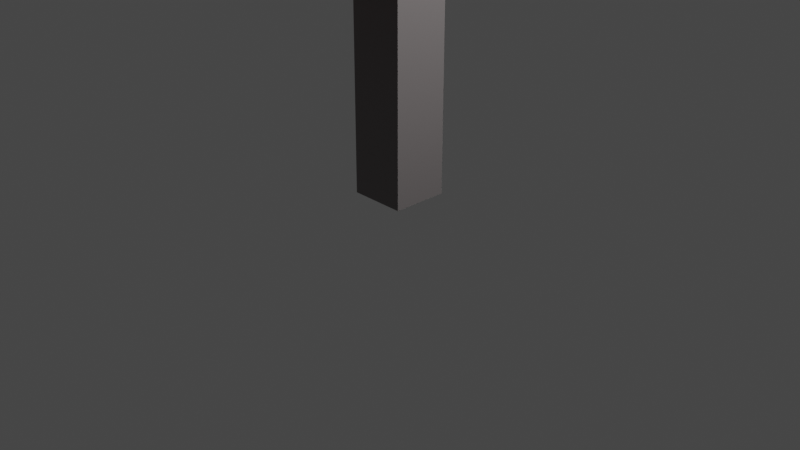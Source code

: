 # Source: 22T3_GAD171.1_PostBox.blend  (saved by Blender 3.3.6; exported with 4.5.12 LTS)
import bpy
from mathutils import Matrix  # noqa: F401  (used for matrix-valued properties, if any)

bpy.ops.wm.read_factory_settings(use_empty=True)
scene = bpy.context.scene
scene.name = 'Scene'

# ---- collections
col_collection = bpy.data.collections.new('Collection'); scene.collection.children.link(col_collection)

# ---- materials (node trees are filled in below, after node groups)
mat_material = bpy.data.materials.new('Material')
mat_material.alpha_threshold = 0.0
mat_material.use_transparent_shadow = False
mat_material.roughness = 0.5
mat_material.line_color = (0.0, 0.0, 0.0, 1.0)
mat_material_002 = bpy.data.materials.new('Material.002')
mat_material_002.use_transparent_shadow = False
mat_material_001 = bpy.data.materials.new('Material.001')
mat_material_001.use_transparent_shadow = False
mat_material_004 = bpy.data.materials.new('Material.004')
mat_material_004.use_transparent_shadow = False
mat_material_005 = bpy.data.materials.new('Material.005')
mat_material_005.use_transparent_shadow = False

# ---- material node trees
mat_material.use_nodes = True; mat_material.node_tree.nodes.clear()
_N = mat_material.node_tree.nodes; _L = mat_material.node_tree.links
n0 = _N.new('ShaderNodeOutputMaterial'); n0.name = 'Material Output'; n0.location = (300, 300)
n1 = _N.new('ShaderNodeBsdfPrincipled'); n1.name = 'Principled BSDF'; n1.location = (10, 300)
n1.distribution = 'GGX'
n1.subsurface_method = 'RANDOM_WALK_SKIN'
n1.inputs[0].default_value = (0.196, 0.1786, 0.1786, 1.0)
n1.inputs[3].default_value = 1.45
n1.inputs[27].default_value = (0.0, 0.0, 0.0, 1.0)
n1.inputs[28].default_value = 1.0
_L.new(n1.outputs[0], n0.inputs[0])
n0.is_active_output = True
mat_material_002.use_nodes = True; mat_material_002.node_tree.nodes.clear()
_N = mat_material_002.node_tree.nodes; _L = mat_material_002.node_tree.links
n0 = _N.new('ShaderNodeBsdfPrincipled'); n0.name = 'Principled BSDF'; n0.location = (10, 300)
n0.distribution = 'GGX'
n0.subsurface_method = 'RANDOM_WALK_SKIN'
n0.inputs[0].default_value = (0.6, 0.0, 0.002037, 1.0)
n0.inputs[3].default_value = 1.45
n0.inputs[27].default_value = (0.0, 0.0, 0.0, 1.0)
n0.inputs[28].default_value = 1.0
n1 = _N.new('ShaderNodeOutputMaterial'); n1.name = 'Material Output'; n1.location = (300, 300)
_L.new(n0.outputs[0], n1.inputs[0])
n1.is_active_output = True
mat_material_001.use_nodes = True; mat_material_001.node_tree.nodes.clear()
_N = mat_material_001.node_tree.nodes; _L = mat_material_001.node_tree.links
n0 = _N.new('ShaderNodeBsdfPrincipled'); n0.name = 'Principled BSDF'; n0.location = (10, 300)
n0.distribution = 'GGX'
n0.subsurface_method = 'RANDOM_WALK_SKIN'
n0.inputs[0].default_value = (0.6, 0.0, 0.002037, 1.0)
n0.inputs[3].default_value = 1.45
n0.inputs[27].default_value = (0.0, 0.0, 0.0, 1.0)
n0.inputs[28].default_value = 1.0
n1 = _N.new('ShaderNodeOutputMaterial'); n1.name = 'Material Output'; n1.location = (300, 300)
_L.new(n0.outputs[0], n1.inputs[0])
n1.is_active_output = True
mat_material_004.use_nodes = True; mat_material_004.node_tree.nodes.clear()
_N = mat_material_004.node_tree.nodes; _L = mat_material_004.node_tree.links
n0 = _N.new('ShaderNodeBsdfPrincipled'); n0.name = 'Principled BSDF'; n0.location = (10, 300)
n0.distribution = 'GGX'
n0.subsurface_method = 'RANDOM_WALK_SKIN'
n0.inputs[0].default_value = (0.0, 0.0, 0.0, 1.0)
n0.inputs[3].default_value = 1.45
n0.inputs[27].default_value = (0.0, 0.0, 0.0, 1.0)
n0.inputs[28].default_value = 1.0
n1 = _N.new('ShaderNodeOutputMaterial'); n1.name = 'Material Output'; n1.location = (300, 300)
_L.new(n0.outputs[0], n1.inputs[0])
n1.is_active_output = True
mat_material_005.use_nodes = True; mat_material_005.node_tree.nodes.clear()
_N = mat_material_005.node_tree.nodes; _L = mat_material_005.node_tree.links
n0 = _N.new('ShaderNodeBsdfPrincipled'); n0.name = 'Principled BSDF'; n0.location = (10, 300)
n0.distribution = 'GGX'
n0.subsurface_method = 'RANDOM_WALK_SKIN'
n0.inputs[0].default_value = (1.0, 1.0, 1.0, 1.0)
n0.inputs[3].default_value = 1.45
n0.inputs[27].default_value = (0.4869, 0.4869, 0.4869, 1.0)
n0.inputs[28].default_value = 1.4
n1 = _N.new('ShaderNodeOutputMaterial'); n1.name = 'Material Output'; n1.location = (300, 300)
_L.new(n0.outputs[0], n1.inputs[0])
n1.is_active_output = True

# ---- world
world_world = bpy.data.worlds.new('World'); scene.world = world_world
world_world.use_nodes = True; world_world.node_tree.nodes.clear()
_N = world_world.node_tree.nodes; _L = world_world.node_tree.links
n0 = _N.new('ShaderNodeOutputWorld'); n0.name = 'World Output'; n0.location = (300, 300)
n1 = _N.new('ShaderNodeBackground'); n1.name = 'Background'; n1.location = (10, 300)
n1.inputs[0].default_value = (0.05088, 0.05088, 0.05088, 1.0)
_L.new(n1.outputs[0], n0.inputs[0])
n0.is_active_output = True
world_world.color = (0.05088, 0.05088, 0.05088)
world_world.use_sun_shadow = False
world_world.sun_shadow_jitter_overblur = 0.0

# ---- cameras
cam_camera = bpy.data.cameras.new('Camera')
cam_camera.clip_end = 100.0
cam_camera.ortho_scale = 7.314

# ---- lights
light_light = bpy.data.lights.new('Light', 'POINT')
light_light.transmission_factor = 0.0
light_light.energy = 1000.0
light_light.shadow_soft_size = 0.1
light_light.shadow_maximum_resolution = 0.006
light_light.use_absolute_resolution = True

# ---- meshes
me_cube = bpy.data.meshes.new('Cube')
me_cube.from_pydata([(1.0, 1.0, 1.0), (1.0, 1.0, -1.0), (1.0, -1.0, 1.0), (1.0, -1.0, -1.0), (-1.0, 1.0, 1.0), (-1.0, 1.0, -1.0), (-1.0, -1.0, 1.0), (-1.0, -1.0, -1.0)], [], [(0, 4, 6, 2), (3, 2, 6, 7), (7, 6, 4, 5), (5, 1, 3, 7), (1, 0, 2, 3), (5, 4, 0, 1)])
_uv = me_cube.uv_layers.new(name='UVMap')
_uv.uv.foreach_set('vector', [0.625, 0.5, 0.875, 0.5, 0.875, 0.75, 0.625, 0.75, 0.375, 0.75, 0.625, 0.75, 0.625, 1.0, 0.375, 1.0, 0.375, 0.0, 0.625, 0.0, 0.625, 0.25, 0.375, 0.25, 0.125, 0.5, 0.375, 0.5, 0.375, 0.75, 0.125, 0.75, 0.375, 0.5, 0.625, 0.5, 0.625, 0.75, 0.375, 0.75, 0.375, 0.25, 0.625, 0.25, 0.625, 0.5, 0.375, 0.5])
me_cube.materials.append(mat_material)
me_cube.use_mirror_vertex_groups = False
me_cube.update()
me_cube_001 = bpy.data.meshes.new('Cube.001')
me_cube_001.from_pydata([(-0.6622, -0.6989, -1.39), (-0.6622, -0.6989, 1.39), (-0.6622, 0.6989, -1.39), (-0.6622, 0.6989, 1.39), (0.6622, -0.6989, -1.39), (0.6622, -0.6989, 1.39), (0.6622, 0.6989, -1.39), (0.6622, 0.6989, 1.39), (0.6622, -0.5701, 1.148), (0.6622, 0.5845, 1.162), (0.6622, 0.5845, 0.4322), (0.6622, -0.5822, 0.3845), (0.2443, -0.5701, 1.148), (0.2443, 0.5845, 1.162), (0.2443, 0.5845, 0.4322), (0.2443, -0.5822, 0.3845), (0.2398, 0.5777, 0.3827), (0.2398, -0.5889, 0.335), (0.2444, 0.5845, 0.4324), (0.2444, -0.5822, 0.3847)], [], [(0, 1, 3, 2), (2, 3, 7, 6), (6, 7, 9, 10, 11, 5, 4), (4, 5, 1, 0), (2, 6, 4, 0), (7, 3, 1, 5), (5, 11, 8, 9, 7), (8, 11, 15, 12), (12, 15, 14, 13), (10, 9, 13, 14), (11, 10, 14, 15), (9, 8, 12, 13), (15, 14, 16, 17), (14, 15, 19, 18)])
_uv = me_cube_001.uv_layers.new(name='UVMap')
_uv.uv.foreach_set('vector', [0.375, 0.0, 0.625, 0.0, 0.625, 0.25, 0.375, 0.25, 0.375, 0.25, 0.625, 0.25, 0.625, 0.5, 0.375, 0.5, 0.375, 0.5, 0.625, 0.5, 0.6045, 0.5205, 0.5389, 0.5205, 0.5346, 0.7291, 0.625, 0.75, 0.375, 0.75, 0.375, 0.75, 0.625, 0.75, 0.625, 1.0, 0.375, 1.0, 0.125, 0.5, 0.375, 0.5, 0.375, 0.75, 0.125, 0.75, 0.625, 0.5, 0.875, 0.5, 0.875, 0.75, 0.625, 0.75, 0.625, 0.75, 0.5346, 0.7291, 0.6033, 0.727, 0.6045, 0.5205, 0.625, 0.5, 0.6033, 0.727, 0.5346, 0.7291, 0.5346, 0.7291, 0.6033, 0.727, 0.6033, 0.727, 0.5346, 0.7291, 0.5389, 0.5205, 0.6045, 0.5205, 0.5389, 0.5205, 0.6045, 0.5205, 0.6045, 0.5205, 0.5389, 0.5205, 0.5346, 0.7291, 0.5389, 0.5205, 0.5389, 0.5205, 0.5346, 0.7291, 0.6045, 0.5205, 0.6033, 0.727, 0.6033, 0.727, 0.6045, 0.5205, 0.5346, 0.7291, 0.5389, 0.5205, 0.5389, 0.5205, 0.5346, 0.7291, 0.5389, 0.5205, 0.5346, 0.7291, 0.5346, 0.7291, 0.5389, 0.5205])
me_cube_001.materials.append(mat_material_002)
me_cube_001.update()
me_cylinder = bpy.data.meshes.new('Cylinder')
me_cylinder.from_pydata([(0.0, 1.303, -1.803), (0.0, 1.303, 1.803), (0.2541, 1.278, -1.803), (0.2541, 1.278, 1.803), (0.4985, 1.203, -1.803), (0.4985, 1.203, 1.803), (0.7237, 1.083, -1.803), (0.7237, 1.083, 1.803), (0.9211, 0.9211, -1.803), (0.9211, 0.9211, 1.803), (1.083, 0.7237, -1.803), (1.083, 0.7237, 1.803), (1.203, 0.4985, -1.803), (1.203, 0.4985, 1.803), (1.278, 0.2541, -1.803), (1.278, 0.2541, 1.803), (1.303, 0.0, -1.803), (1.303, 0.0, 1.803), (1.278, -0.2541, -1.803), (1.278, -0.2541, 1.803), (1.203, -0.4985, -1.803), (1.203, -0.4985, 1.803), (1.083, -0.7237, -1.803), (1.083, -0.7237, 1.803), (0.9211, -0.9211, -1.803), (0.9211, -0.9211, 1.803), (0.7237, -1.083, -1.803), (0.7237, -1.083, 1.803), (0.4985, -1.203, -1.803), (0.4985, -1.203, 1.803), (0.2541, -1.278, -1.803), (0.2541, -1.278, 1.803), (0.0, -1.303, -1.803), (0.0, -1.303, 1.803), (-0.2541, -1.278, -1.803), (-0.2541, -1.278, 1.803), (-0.4985, -1.203, -1.803), (-0.4985, -1.203, 1.803), (-0.7237, -1.083, -1.803), (-0.7237, -1.083, 1.803), (-0.9211, -0.9211, -1.803), (-0.9211, -0.9211, 1.803), (-1.083, -0.7237, -1.803), (-1.083, -0.7237, 1.803), (-1.203, -0.4985, -1.803), (-1.203, -0.4985, 1.803), (-1.278, -0.2541, -1.803), (-1.278, -0.2541, 1.803), (-1.303, 0.0, -1.803), (-1.303, 0.0, 1.803), (-1.278, 0.2541, -1.803), (-1.278, 0.2541, 1.803), (-1.203, 0.4985, -1.803), (-1.203, 0.4985, 1.803), (-1.083, 0.7237, -1.803), (-1.083, 0.7237, 1.803), (-0.9211, 0.9211, -1.803), (-0.9211, 0.9211, 1.803), (-0.7237, 1.083, -1.803), (-0.7237, 1.083, 1.803), (-0.4985, 1.203, -1.803), (-0.4985, 1.203, 1.803), (-0.2541, 1.278, -1.803), (-0.2541, 1.278, 1.803), (1.303, 0.0, -1.803), (1.303, 0.0, 1.803), (-1.29, -0.1271, -1.803), (-1.29, -0.1271, 1.803), (-1.29, -0.1271, -1.376), (-1.301, 0.01406, 1.803), (0.9483, -0.06221, 1.803), (0.9483, -0.06221, -1.803), (0.8741, -0.3066, -1.803), (0.8741, -0.3066, 1.803), (0.7538, -0.5318, -1.803), (0.7538, -0.5318, 1.803), (0.5918, -0.7292, -1.803), (0.5918, -0.7292, 1.803), (0.3944, -0.8912, -1.803), (0.3944, -0.8912, 1.803), (0.1691, -1.012, -1.803), (0.1691, -1.012, 1.803)], [], [(0, 1, 3, 2), (2, 3, 5, 4), (4, 5, 7, 6), (6, 7, 9, 8), (8, 9, 11, 10), (10, 11, 13, 12), (12, 13, 15, 14), (14, 15, 17, 16), (64, 65, 19, 18), (19, 21, 73, 70), (21, 23, 75, 73), (29, 28, 80, 81), (23, 25, 77, 75), (20, 18, 71, 72), (28, 29, 31, 30), (30, 31, 33, 32), (32, 33, 35, 34), (34, 35, 37, 36), (36, 37, 39, 38), (38, 39, 41, 40), (40, 41, 43, 42), (42, 43, 45, 44), (44, 45, 47, 46), (66, 68, 67, 49, 48), (48, 49, 69), (50, 51, 53, 52), (52, 53, 55, 54), (54, 55, 57, 56), (56, 57, 59, 58), (58, 59, 61, 60), (3, 1, 63, 61, 59, 57, 55, 53, 51, 69, 49, 67, 47, 45, 43, 41, 39, 37, 35, 33, 31, 29, 27, 25, 23, 21, 19, 65, 17, 15, 13, 11, 9, 7, 5), (60, 61, 63, 62), (62, 63, 1, 0), (0, 2, 4, 6, 8, 10, 12, 14, 16, 64, 48, 50, 52, 54, 56, 58, 60, 62), (16, 17, 65, 64), (46, 47, 67, 68, 66), (48, 64, 18, 20, 22, 24, 26, 28, 30, 32, 34, 36, 38, 40, 42, 44, 46, 66), (69, 51, 50, 48), (71, 70, 73, 72), (72, 73, 75, 74), (74, 75, 77, 76), (76, 77, 79, 78), (78, 79, 81, 80), (28, 26, 78, 80), (26, 24, 76, 78), (18, 19, 70, 71), (24, 22, 74, 76), (27, 29, 81, 79), (22, 20, 72, 74), (25, 27, 79, 77)])
_uv = me_cylinder.uv_layers.new(name='UVMap')
_uv.uv.foreach_set('vector', [1.0, 0.5, 1.0, 1.0, 0.9688, 1.0, 0.9688, 0.5, 0.9688, 0.5, 0.9688, 1.0, 0.9375, 1.0, 0.9375, 0.5, 0.9375, 0.5, 0.9375, 1.0, 0.9062, 1.0, 0.9062, 0.5, 0.9062, 0.5, 0.9062, 1.0, 0.875, 1.0, 0.875, 0.5, 0.875, 0.5, 0.875, 1.0, 0.8438, 1.0, 0.8438, 0.5, 0.8438, 0.5, 0.8438, 1.0, 0.8125, 1.0, 0.8125, 0.5, 0.8125, 0.5, 0.8125, 1.0, 0.7812, 1.0, 0.7812, 0.5, 0.7812, 0.5, 0.7812, 1.0, 0.75, 1.0, 0.75, 0.5, 0.75, 0.5, 0.75, 1.0, 0.7188, 1.0, 0.7188, 0.5, 0.4854, 0.2032, 0.4717, 0.1582, 0.4717, 0.1582, 0.4854, 0.2032, 0.4717, 0.1582, 0.4496, 0.1167, 0.4496, 0.1167, 0.4717, 0.1582, 0.5625, 1.0, 0.5625, 0.5, 0.5625, 0.5, 0.5625, 1.0, 0.4496, 0.1167, 0.4197, 0.08029, 0.4197, 0.08029, 0.4496, 0.1167, 0.9717, 0.1582, 0.9854, 0.2032, 0.9854, 0.2032, 0.9717, 0.1582, 0.5625, 0.5, 0.5625, 1.0, 0.5312, 1.0, 0.5312, 0.5, 0.5312, 0.5, 0.5312, 1.0, 0.5, 1.0, 0.5, 0.5, 0.5, 0.5, 0.5, 1.0, 0.4688, 1.0, 0.4688, 0.5, 0.4688, 0.5, 0.4688, 1.0, 0.4375, 1.0, 0.4375, 0.5, 0.4375, 0.5, 0.4375, 1.0, 0.4062, 1.0, 0.4062, 0.5, 0.4062, 0.5, 0.4062, 1.0, 0.375, 1.0, 0.375, 0.5, 0.375, 0.5, 0.375, 1.0, 0.3438, 1.0, 0.3438, 0.5, 0.3438, 0.5, 0.3438, 1.0, 0.3125, 1.0, 0.3125, 0.5, 0.3125, 0.5, 0.3125, 1.0, 0.2812, 1.0, 0.2812, 0.5, 0.2656, 0.5, 0.2656, 0.5592, 0.2656, 1.0, 0.25, 1.0, 0.25, 0.5, 0.25, 0.5, 0.25, 1.0, 0.2483, 1.0, 0.2188, 0.5, 0.2188, 1.0, 0.1875, 1.0, 0.1875, 0.5, 0.1875, 0.5, 0.1875, 1.0, 0.1562, 1.0, 0.1562, 0.5, 0.1562, 0.5, 0.1562, 1.0, 0.125, 1.0, 0.125, 0.5, 0.125, 0.5, 0.125, 1.0, 0.09375, 1.0, 0.09375, 0.5, 0.09375, 0.5, 0.09375, 1.0, 0.0625, 1.0, 0.0625, 0.5, 0.2968, 0.4854, 0.25, 0.49, 0.2032, 0.4854, 0.1582, 0.4717, 0.1167, 0.4496, 0.08029, 0.4197, 0.05045, 0.3833, 0.02827, 0.3418, 0.01461, 0.2968, 0.01026, 0.2526, 0.01, 0.25, 0.01231, 0.2266, 0.01461, 0.2032, 0.02827, 0.1582, 0.05045, 0.1167, 0.08029, 0.08029, 0.1167, 0.05045, 0.1582, 0.02827, 0.2032, 0.01461, 0.25, 0.01, 0.2968, 0.01461, 0.3418, 0.02827, 0.3833, 0.05045, 0.4197, 0.08029, 0.4496, 0.1167, 0.4717, 0.1582, 0.4854, 0.2032, 0.49, 0.25, 0.49, 0.25, 0.4854, 0.2968, 0.4717, 0.3418, 0.4496, 0.3833, 0.4197, 0.4197, 0.3833, 0.4496, 0.3418, 0.4717, 0.0625, 0.5, 0.0625, 1.0, 0.03125, 1.0, 0.03125, 0.5, 0.03125, 0.5, 0.03125, 1.0, 0.0, 1.0, 0.0, 0.5, 0.75, 0.49, 0.7968, 0.4854, 0.8418, 0.4717, 0.8833, 0.4496, 0.9197, 0.4197, 0.9496, 0.3833, 0.9717, 0.3418, 0.9854, 0.2968, 0.99, 0.25, 0.99, 0.25, 0.51, 0.25, 0.5146, 0.2968, 0.5283, 0.3418, 0.5504, 0.3833, 0.5803, 0.4197, 0.6167, 0.4496, 0.6582, 0.4717, 0.7032, 0.4854, 0.75, 0.5, 0.75, 1.0, 0.75, 1.0, 0.75, 0.5, 0.2812, 0.5, 0.2812, 1.0, 0.2656, 1.0, 0.2656, 0.5592, 0.2656, 0.5, 0.51, 0.25, 0.99, 0.25, 0.9854, 0.2032, 0.9717, 0.1582, 0.9496, 0.1167, 0.9197, 0.08029, 0.8833, 0.05045, 0.8418, 0.02827, 0.7968, 0.01461, 0.75, 0.01, 0.7032, 0.01461, 0.6582, 0.02827, 0.6167, 0.05045, 0.5803, 0.08029, 0.5504, 0.1167, 0.5283, 0.1582, 0.5146, 0.2032, 0.5123, 0.2266, 0.2483, 1.0, 0.2188, 1.0, 0.2188, 0.5, 0.25, 0.5, 0.7188, 0.5, 0.7188, 1.0, 0.6875, 1.0, 0.6875, 0.5, 0.6875, 0.5, 0.6875, 1.0, 0.6562, 1.0, 0.6562, 0.5, 0.6562, 0.5, 0.6562, 1.0, 0.625, 1.0, 0.625, 0.5, 0.625, 0.5, 0.625, 1.0, 0.5938, 1.0, 0.5938, 0.5, 0.5938, 0.5, 0.5938, 1.0, 0.5625, 1.0, 0.5625, 0.5, 0.8418, 0.02827, 0.8833, 0.05045, 0.8833, 0.05045, 0.8418, 0.02827, 0.8833, 0.05045, 0.9197, 0.08029, 0.9197, 0.08029, 0.8833, 0.05045, 0.7188, 0.5, 0.7188, 1.0, 0.7188, 1.0, 0.7188, 0.5, 0.9197, 0.08029, 0.9496, 0.1167, 0.9496, 0.1167, 0.9197, 0.08029, 0.3833, 0.05045, 0.3418, 0.02827, 0.3418, 0.02827, 0.3833, 0.05045, 0.9496, 0.1167, 0.9717, 0.1582, 0.9717, 0.1582, 0.9496, 0.1167, 0.4197, 0.08029, 0.3833, 0.05045, 0.3833, 0.05045, 0.4197, 0.08029])
me_cylinder.materials.append(mat_material_001)
me_cylinder.update()
me_cube_002 = bpy.data.meshes.new('Cube.002')
me_cube_002.from_pydata([(-1.475, -0.9301, -0.1451), (-1.475, -0.9301, 0.1451), (-1.475, 0.9301, -0.1451), (-1.475, 0.9301, 0.1451), (1.475, -0.9301, -0.1451), (1.475, -0.9301, 0.1451), (1.475, 0.9301, -0.1451), (1.475, 0.9301, 0.1451)], [], [(0, 1, 3, 2), (2, 3, 7, 6), (6, 7, 5, 4), (4, 5, 1, 0), (2, 6, 4, 0), (7, 3, 1, 5)])
_uv = me_cube_002.uv_layers.new(name='UVMap')
_uv.uv.foreach_set('vector', [0.375, 0.0, 0.625, 0.0, 0.625, 0.25, 0.375, 0.25, 0.375, 0.25, 0.625, 0.25, 0.625, 0.5, 0.375, 0.5, 0.375, 0.5, 0.625, 0.5, 0.625, 0.75, 0.375, 0.75, 0.375, 0.75, 0.625, 0.75, 0.625, 1.0, 0.375, 1.0, 0.125, 0.5, 0.375, 0.5, 0.375, 0.75, 0.125, 0.75, 0.625, 0.5, 0.875, 0.5, 0.875, 0.75, 0.625, 0.75])
me_cube_002.materials.append(mat_material_001)
me_cube_002.update()
me_cylinder_001 = bpy.data.meshes.new('Cylinder.001')
me_cylinder_001.from_pydata([(-1.397e-09, 0.1581, -0.02157), (2.619e-10, 0.1581, 0.02157), (0.03084, 0.155, -0.02157), (0.03084, 0.155, 0.02157), (0.0605, 0.146, -0.02157), (0.0605, 0.146, 0.02157), (0.08783, 0.1314, -0.02157), (0.08783, 0.1314, 0.02157), (0.1118, 0.1118, -0.02157), (0.1118, 0.1118, 0.02157), (0.1314, 0.08783, -0.02157), (0.1314, 0.08783, 0.02157), (0.146, 0.0605, -0.02157), (0.146, 0.0605, 0.02157), (0.155, 0.03084, -0.02157), (0.155, 0.03084, 0.02157), (0.1581, 1.048e-09, -0.02157), (0.1581, 9.313e-10, 0.02157), (0.155, -0.03084, -0.02157), (0.155, -0.03084, 0.02157), (0.146, -0.0605, -0.02157), (0.146, -0.0605, 0.02157), (0.1314, -0.08783, -0.02157), (0.1314, -0.08783, 0.02157), (0.1118, -0.1118, -0.02157), (0.1118, -0.1118, 0.02157), (0.08783, -0.1314, -0.02157), (0.08783, -0.1314, 0.02157), (0.0605, -0.146, -0.02157), (0.0605, -0.146, 0.02157), (0.03084, -0.155, -0.02157), (0.03084, -0.155, 0.02157), (1.164e-10, -0.1581, -0.02157), (1.397e-09, -0.1581, 0.02157), (-0.03084, -0.155, -0.02157), (-0.03084, -0.155, 0.02157), (-0.0605, -0.146, -0.02157), (-0.0605, -0.146, 0.02157), (-0.08783, -0.1314, -0.02157), (-0.08783, -0.1314, 0.02157), (-0.1118, -0.1118, -0.02157), (-0.1118, -0.1118, 0.02157), (-0.1314, -0.08783, -0.02157), (-0.1314, -0.08783, 0.02157), (-0.146, -0.0605, -0.02157), (-0.146, -0.0605, 0.02157), (-0.155, -0.03084, -0.02157), (-0.155, -0.03084, 0.02157), (-0.1581, -1.164e-09, -0.02157), (-0.1581, -4.657e-10, 0.02157), (-0.155, 0.03084, -0.02157), (-0.155, 0.03084, 0.02157), (-0.146, 0.0605, -0.02157), (-0.146, 0.0605, 0.02157), (-0.1314, 0.08783, -0.02157), (-0.1314, 0.08783, 0.02157), (-0.1118, 0.1118, -0.02157), (-0.1118, 0.1118, 0.02157), (-0.08783, 0.1314, -0.02157), (-0.08783, 0.1314, 0.02157), (-0.0605, 0.146, -0.02157), (-0.0605, 0.146, 0.02157), (-0.03084, 0.155, -0.02157), (-0.03084, 0.155, 0.02157), (0.01374, 0.1395, -0.0263), (0.01374, 0.1395, 0.0263), (-2.037e-10, 0.1799, 2.328e-10), (0.0351, 0.1764, 9.313e-10), (0.04069, 0.1341, -0.0263), (0.04069, 0.1341, 0.0263), (0.06884, 0.1662, 9.313e-10), (0.06607, 0.1236, -0.0263), (0.06607, 0.1236, 0.0263), (0.09995, 0.1496, 9.313e-10), (0.08891, 0.1083, -0.0263), (0.08891, 0.1083, 0.0263), (0.1272, 0.1272, 9.313e-10), (0.1083, 0.08891, -0.0263), (0.1083, 0.08891, 0.0263), (0.1496, 0.09995, 6.985e-10), (0.1236, 0.06607, -0.0263), (0.1236, 0.06607, 0.0263), (0.1662, 0.06884, 6.985e-10), (0.1341, 0.04069, -0.0263), (0.1341, 0.04069, 0.0263), (0.1764, 0.0351, 6.985e-10), (0.1395, 0.01374, -0.0263), (0.1395, 0.01374, 0.0263), (0.1799, -1.164e-10, 6.985e-10), (0.1395, -0.01374, -0.0263), (0.1395, -0.01374, 0.0263), (0.1764, -0.0351, 6.985e-10), (0.1341, -0.04069, -0.0263), (0.1341, -0.04069, 0.0263), (0.1662, -0.06884, 5.821e-10), (0.1236, -0.06607, -0.0263), (0.1236, -0.06607, 0.0263), (0.1496, -0.09995, 5.821e-10), (0.1083, -0.08891, -0.0263), (0.1083, -0.08891, 0.0263), (0.1272, -0.1272, 5.821e-10), (0.08891, -0.1083, -0.0263), (0.08891, -0.1083, 0.0263), (0.09995, -0.1496, 5.821e-10), (0.06607, -0.1236, -0.0263), (0.06607, -0.1236, 0.0263), (0.06884, -0.1662, 5.821e-10), (0.04069, -0.1341, -0.0263), (0.04069, -0.1341, 0.0263), (0.0351, -0.1764, 3.492e-10), (0.01374, -0.1395, -0.0263), (0.01374, -0.1395, 0.0263), (2.037e-10, -0.1799, 3.492e-10), (-0.01374, -0.1395, -0.0263), (-0.01374, -0.1395, 0.0263), (-0.0351, -0.1764, 3.492e-10), (-0.04069, -0.1341, -0.0263), (-0.04069, -0.1341, 0.0263), (-0.06884, -0.1662, 3.492e-10), (-0.06607, -0.1236, -0.0263), (-0.06607, -0.1236, 0.0263), (-0.09995, -0.1496, 3.492e-10), (-0.08891, -0.1083, -0.0263), (-0.08891, -0.1083, 0.0263), (-0.1272, -0.1272, 3.492e-10), (-0.1083, -0.08891, -0.0263), (-0.1083, -0.08891, 0.0263), (-0.1496, -0.09995, 1.164e-10), (-0.1236, -0.06607, -0.0263), (-0.1236, -0.06607, 0.0263), (-0.1662, -0.06884, 1.164e-10), (-0.1341, -0.04069, -0.0263), (-0.1341, -0.04069, 0.0263), (-0.1764, -0.0351, 1.164e-10), (-0.1395, -0.01374, -0.0263), (-0.1395, -0.01374, 0.0263), (-0.1799, 2.328e-10, 1.164e-10), (-0.1395, 0.01374, -0.0263), (-0.1395, 0.01374, 0.0263), (-0.1764, 0.0351, 1.164e-10), (-0.1341, 0.04069, -0.0263), (-0.1341, 0.04069, 0.0263), (-0.1662, 0.06884, -1.164e-10), (-0.1236, 0.06607, -0.0263), (-0.1236, 0.06607, 0.0263), (-0.1496, 0.09995, -1.164e-10), (-0.1083, 0.08891, -0.0263), (-0.1083, 0.08891, 0.0263), (-0.1272, 0.1272, -1.164e-10), (-0.08891, 0.1083, -0.0263), (-0.08891, 0.1083, 0.0263), (-0.09995, 0.1496, -2.328e-10), (-0.06607, 0.1236, -0.0263), (-0.06607, 0.1236, 0.0263), (-0.06884, 0.1662, -2.328e-10), (-0.04069, 0.1341, -0.0263), (-0.04069, 0.1341, 0.0263), (-0.0351, 0.1764, 9.313e-10), (-0.01374, 0.1395, -0.0263), (-0.01374, 0.1395, 0.0263), (0.01735, 0.1761, 1.164e-10), (0.05138, 0.1694, 0.0), (0.08343, 0.1561, 0.0), (0.1123, 0.1368, 0.0), (0.1368, 0.1123, 0.0), (0.1561, 0.08343, 0.0), (0.1694, 0.05138, 0.0), (0.1761, 0.01735, 0.0), (0.1761, -0.01735, 0.0), (0.1694, -0.05138, 0.0), (0.1561, -0.08343, 0.0), (0.1368, -0.1123, 0.0), (0.1123, -0.1368, 0.0), (0.08343, -0.1561, 0.0), (0.05138, -0.1694, 0.0), (0.01735, -0.1761, 0.0), (-0.01735, -0.1761, 0.0), (-0.05138, -0.1694, 0.0), (-0.08343, -0.1561, 0.0), (-0.1123, -0.1368, 0.0), (-0.1368, -0.1123, 0.0), (-0.1561, -0.08343, 0.0), (-0.1694, -0.05138, 0.0), (-0.1761, -0.01735, 0.0), (-0.1761, 0.01735, 0.0), (-0.1694, 0.05138, 0.0), (-0.1561, 0.08343, 0.0), (-0.1368, 0.1123, 0.0), (-0.1123, 0.1368, 0.0), (-0.08343, 0.1561, 1.164e-10), (1.462e-09, 3.223e-09, 0.04146), (-0.05138, 0.1694, 0.0), (-0.01735, 0.1761, 0.0), (2.401e-09, 1.892e-09, -0.04146)], [], [(0, 66, 160, 64), (66, 1, 65, 160), (160, 65, 3, 67), (64, 160, 67, 2), (2, 67, 161, 68), (67, 3, 69, 161), (161, 69, 5, 70), (68, 161, 70, 4), (4, 70, 162, 71), (70, 5, 72, 162), (162, 72, 7, 73), (71, 162, 73, 6), (6, 73, 163, 74), (73, 7, 75, 163), (163, 75, 9, 76), (74, 163, 76, 8), (8, 76, 164, 77), (76, 9, 78, 164), (164, 78, 11, 79), (77, 164, 79, 10), (10, 79, 165, 80), (79, 11, 81, 165), (165, 81, 13, 82), (80, 165, 82, 12), (12, 82, 166, 83), (82, 13, 84, 166), (166, 84, 15, 85), (83, 166, 85, 14), (14, 85, 167, 86), (85, 15, 87, 167), (167, 87, 17, 88), (86, 167, 88, 16), (16, 88, 168, 89), (88, 17, 90, 168), (168, 90, 19, 91), (89, 168, 91, 18), (18, 91, 169, 92), (91, 19, 93, 169), (169, 93, 21, 94), (92, 169, 94, 20), (20, 94, 170, 95), (94, 21, 96, 170), (170, 96, 23, 97), (95, 170, 97, 22), (22, 97, 171, 98), (97, 23, 99, 171), (171, 99, 25, 100), (98, 171, 100, 24), (24, 100, 172, 101), (100, 25, 102, 172), (172, 102, 27, 103), (101, 172, 103, 26), (26, 103, 173, 104), (103, 27, 105, 173), (173, 105, 29, 106), (104, 173, 106, 28), (28, 106, 174, 107), (106, 29, 108, 174), (174, 108, 31, 109), (107, 174, 109, 30), (30, 109, 175, 110), (109, 31, 111, 175), (175, 111, 33, 112), (110, 175, 112, 32), (32, 112, 176, 113), (112, 33, 114, 176), (176, 114, 35, 115), (113, 176, 115, 34), (34, 115, 177, 116), (115, 35, 117, 177), (177, 117, 37, 118), (116, 177, 118, 36), (36, 118, 178, 119), (118, 37, 120, 178), (178, 120, 39, 121), (119, 178, 121, 38), (38, 121, 179, 122), (121, 39, 123, 179), (179, 123, 41, 124), (122, 179, 124, 40), (40, 124, 180, 125), (124, 41, 126, 180), (180, 126, 43, 127), (125, 180, 127, 42), (42, 127, 181, 128), (127, 43, 129, 181), (181, 129, 45, 130), (128, 181, 130, 44), (44, 130, 182, 131), (130, 45, 132, 182), (182, 132, 47, 133), (131, 182, 133, 46), (46, 133, 183, 134), (133, 47, 135, 183), (183, 135, 49, 136), (134, 183, 136, 48), (48, 136, 184, 137), (136, 49, 138, 184), (184, 138, 51, 139), (137, 184, 139, 50), (50, 139, 185, 140), (139, 51, 141, 185), (185, 141, 53, 142), (140, 185, 142, 52), (52, 142, 186, 143), (142, 53, 144, 186), (186, 144, 55, 145), (143, 186, 145, 54), (54, 145, 187, 146), (145, 55, 147, 187), (187, 147, 57, 148), (146, 187, 148, 56), (56, 148, 188, 149), (148, 57, 150, 188), (188, 150, 59, 151), (149, 188, 151, 58), (58, 151, 189, 152), (151, 59, 153, 189), (189, 153, 61, 154), (152, 189, 154, 60), (3, 65, 190, 69), (1, 159, 190, 65), (63, 156, 190, 159), (61, 153, 190, 156), (59, 150, 190, 153), (57, 147, 190, 150), (55, 144, 190, 147), (53, 141, 190, 144), (51, 138, 190, 141), (49, 135, 190, 138), (47, 132, 190, 135), (45, 129, 190, 132), (43, 126, 190, 129), (41, 123, 190, 126), (39, 120, 190, 123), (37, 117, 190, 120), (35, 114, 190, 117), (33, 111, 190, 114), (31, 108, 190, 111), (29, 105, 190, 108), (27, 102, 190, 105), (25, 99, 190, 102), (23, 96, 190, 99), (21, 93, 190, 96), (19, 90, 190, 93), (17, 87, 190, 90), (15, 84, 190, 87), (13, 81, 190, 84), (11, 78, 190, 81), (9, 75, 190, 78), (7, 72, 190, 75), (5, 69, 190, 72), (60, 154, 191, 155), (154, 61, 156, 191), (191, 156, 63, 157), (155, 191, 157, 62), (62, 157, 192, 158), (157, 63, 159, 192), (192, 159, 1, 66), (158, 192, 66, 0), (0, 64, 193, 158), (2, 68, 193, 64), (4, 71, 193, 68), (6, 74, 193, 71), (8, 77, 193, 74), (10, 80, 193, 77), (12, 83, 193, 80), (14, 86, 193, 83), (16, 89, 193, 86), (18, 92, 193, 89), (20, 95, 193, 92), (22, 98, 193, 95), (24, 101, 193, 98), (26, 104, 193, 101), (28, 107, 193, 104), (30, 110, 193, 107), (32, 113, 193, 110), (34, 116, 193, 113), (36, 119, 193, 116), (38, 122, 193, 119), (40, 125, 193, 122), (42, 128, 193, 125), (44, 131, 193, 128), (46, 134, 193, 131), (48, 137, 193, 134), (50, 140, 193, 137), (52, 143, 193, 140), (54, 146, 193, 143), (56, 149, 193, 146), (58, 152, 193, 149), (60, 155, 193, 152), (62, 158, 193, 155)])
_uv = me_cylinder_001.uv_layers.new(name='UVMap')
_uv.uv.foreach_set('vector', [1.0, 0.5, 1.0, 0.75, 0.9844, 0.75, 0.9844, 0.5, 1.0, 0.75, 1.0, 1.0, 0.9844, 1.0, 0.9844, 0.75, 0.9844, 0.75, 0.9844, 1.0, 0.9688, 1.0, 0.9688, 0.75, 0.9844, 0.5, 0.9844, 0.75, 0.9688, 0.75, 0.9688, 0.5, 0.9688, 0.5, 0.9688, 0.75, 0.9531, 0.75, 0.9531, 0.5, 0.9688, 0.75, 0.9688, 1.0, 0.9531, 1.0, 0.9531, 0.75, 0.9531, 0.75, 0.9531, 1.0, 0.9375, 1.0, 0.9375, 0.75, 0.9531, 0.5, 0.9531, 0.75, 0.9375, 0.75, 0.9375, 0.5, 0.9375, 0.5, 0.9375, 0.75, 0.9219, 0.75, 0.9219, 0.5, 0.9375, 0.75, 0.9375, 1.0, 0.9219, 1.0, 0.9219, 0.75, 0.9219, 0.75, 0.9219, 1.0, 0.9062, 1.0, 0.9063, 0.75, 0.9219, 0.5, 0.9219, 0.75, 0.9063, 0.75, 0.9062, 0.5, 0.9062, 0.5, 0.9063, 0.75, 0.8906, 0.75, 0.8906, 0.5, 0.9063, 0.75, 0.9062, 1.0, 0.8906, 1.0, 0.8906, 0.75, 0.8906, 0.75, 0.8906, 1.0, 0.875, 1.0, 0.875, 0.75, 0.8906, 0.5, 0.8906, 0.75, 0.875, 0.75, 0.875, 0.5, 0.875, 0.5, 0.875, 0.75, 0.8594, 0.75, 0.8594, 0.5, 0.875, 0.75, 0.875, 1.0, 0.8594, 1.0, 0.8594, 0.75, 0.8594, 0.75, 0.8594, 1.0, 0.8438, 1.0, 0.8438, 0.75, 0.8594, 0.5, 0.8594, 0.75, 0.8438, 0.75, 0.8438, 0.5, 0.8438, 0.5, 0.8438, 0.75, 0.8281, 0.75, 0.8281, 0.5, 0.8438, 0.75, 0.8438, 1.0, 0.8281, 1.0, 0.8281, 0.75, 0.8281, 0.75, 0.8281, 1.0, 0.8125, 1.0, 0.8125, 0.75, 0.8281, 0.5, 0.8281, 0.75, 0.8125, 0.75, 0.8125, 0.5, 0.8125, 0.5, 0.8125, 0.75, 0.7969, 0.75, 0.7969, 0.5, 0.8125, 0.75, 0.8125, 1.0, 0.7969, 1.0, 0.7969, 0.75, 0.7969, 0.75, 0.7969, 1.0, 0.7812, 1.0, 0.7813, 0.75, 0.7969, 0.5, 0.7969, 0.75, 0.7813, 0.75, 0.7812, 0.5, 0.7812, 0.5, 0.7813, 0.75, 0.7656, 0.75, 0.7656, 0.5, 0.7813, 0.75, 0.7812, 1.0, 0.7656, 1.0, 0.7656, 0.75, 0.7656, 0.75, 0.7656, 1.0, 0.75, 1.0, 0.75, 0.75, 0.7656, 0.5, 0.7656, 0.75, 0.75, 0.75, 0.75, 0.5, 0.75, 0.5, 0.75, 0.75, 0.7344, 0.75, 0.7344, 0.5, 0.75, 0.75, 0.75, 1.0, 0.7344, 1.0, 0.7344, 0.75, 0.7344, 0.75, 0.7344, 1.0, 0.7188, 1.0, 0.7188, 0.75, 0.7344, 0.5, 0.7344, 0.75, 0.7188, 0.75, 0.7188, 0.5, 0.7188, 0.5, 0.7188, 0.75, 0.7031, 0.75, 0.7031, 0.5, 0.7188, 0.75, 0.7188, 1.0, 0.7031, 1.0, 0.7031, 0.75, 0.7031, 0.75, 0.7031, 1.0, 0.6875, 1.0, 0.6875, 0.75, 0.7031, 0.5, 0.7031, 0.75, 0.6875, 0.75, 0.6875, 0.5, 0.6875, 0.5, 0.6875, 0.75, 0.6719, 0.75, 0.6719, 0.5, 0.6875, 0.75, 0.6875, 1.0, 0.6719, 1.0, 0.6719, 0.75, 0.6719, 0.75, 0.6719, 1.0, 0.6562, 1.0, 0.6563, 0.75, 0.6719, 0.5, 0.6719, 0.75, 0.6563, 0.75, 0.6562, 0.5, 0.6562, 0.5, 0.6563, 0.75, 0.6406, 0.75, 0.6406, 0.5, 0.6563, 0.75, 0.6562, 1.0, 0.6406, 1.0, 0.6406, 0.75, 0.6406, 0.75, 0.6406, 1.0, 0.625, 1.0, 0.625, 0.75, 0.6406, 0.5, 0.6406, 0.75, 0.625, 0.75, 0.625, 0.5, 0.625, 0.5, 0.625, 0.75, 0.6094, 0.75, 0.6094, 0.5, 0.625, 0.75, 0.625, 1.0, 0.6094, 1.0, 0.6094, 0.75, 0.6094, 0.75, 0.6094, 1.0, 0.5938, 1.0, 0.5938, 0.75, 0.6094, 0.5, 0.6094, 0.75, 0.5938, 0.75, 0.5938, 0.5, 0.5938, 0.5, 0.5938, 0.75, 0.5781, 0.75, 0.5781, 0.5, 0.5938, 0.75, 0.5938, 1.0, 0.5781, 1.0, 0.5781, 0.75, 0.5781, 0.75, 0.5781, 1.0, 0.5625, 1.0, 0.5625, 0.75, 0.5781, 0.5, 0.5781, 0.75, 0.5625, 0.75, 0.5625, 0.5, 0.5625, 0.5, 0.5625, 0.75, 0.5469, 0.75, 0.5469, 0.5, 0.5625, 0.75, 0.5625, 1.0, 0.5469, 1.0, 0.5469, 0.75, 0.5469, 0.75, 0.5469, 1.0, 0.5312, 1.0, 0.5313, 0.75, 0.5469, 0.5, 0.5469, 0.75, 0.5313, 0.75, 0.5312, 0.5, 0.5312, 0.5, 0.5313, 0.75, 0.5156, 0.75, 0.5156, 0.5, 0.5313, 0.75, 0.5312, 1.0, 0.5156, 1.0, 0.5156, 0.75, 0.5156, 0.75, 0.5156, 1.0, 0.5, 1.0, 0.5, 0.75, 0.5156, 0.5, 0.5156, 0.75, 0.5, 0.75, 0.5, 0.5, 0.5, 0.5, 0.5, 0.75, 0.4844, 0.75, 0.4844, 0.5, 0.5, 0.75, 0.5, 1.0, 0.4844, 1.0, 0.4844, 0.75, 0.4844, 0.75, 0.4844, 1.0, 0.4688, 1.0, 0.4688, 0.75, 0.4844, 0.5, 0.4844, 0.75, 0.4688, 0.75, 0.4688, 0.5, 0.4688, 0.5, 0.4688, 0.75, 0.4531, 0.75, 0.4531, 0.5, 0.4688, 0.75, 0.4688, 1.0, 0.4531, 1.0, 0.4531, 0.75, 0.4531, 0.75, 0.4531, 1.0, 0.4375, 1.0, 0.4375, 0.75, 0.4531, 0.5, 0.4531, 0.75, 0.4375, 0.75, 0.4375, 0.5, 0.4375, 0.5, 0.4375, 0.75, 0.4219, 0.75, 0.4219, 0.5, 0.4375, 0.75, 0.4375, 1.0, 0.4219, 1.0, 0.4219, 0.75, 0.4219, 0.75, 0.4219, 1.0, 0.4062, 1.0, 0.4063, 0.75, 0.4219, 0.5, 0.4219, 0.75, 0.4063, 0.75, 0.4062, 0.5, 0.4062, 0.5, 0.4063, 0.75, 0.3906, 0.75, 0.3906, 0.5, 0.4063, 0.75, 0.4062, 1.0, 0.3906, 1.0, 0.3906, 0.75, 0.3906, 0.75, 0.3906, 1.0, 0.375, 1.0, 0.375, 0.75, 0.3906, 0.5, 0.3906, 0.75, 0.375, 0.75, 0.375, 0.5, 0.375, 0.5, 0.375, 0.75, 0.3594, 0.75, 0.3594, 0.5, 0.375, 0.75, 0.375, 1.0, 0.3594, 1.0, 0.3594, 0.75, 0.3594, 0.75, 0.3594, 1.0, 0.3438, 1.0, 0.3438, 0.75, 0.3594, 0.5, 0.3594, 0.75, 0.3438, 0.75, 0.3438, 0.5, 0.3438, 0.5, 0.3438, 0.75, 0.3281, 0.75, 0.3281, 0.5, 0.3438, 0.75, 0.3438, 1.0, 0.3281, 1.0, 0.3281, 0.75, 0.3281, 0.75, 0.3281, 1.0, 0.3125, 1.0, 0.3125, 0.75, 0.3281, 0.5, 0.3281, 0.75, 0.3125, 0.75, 0.3125, 0.5, 0.3125, 0.5, 0.3125, 0.75, 0.2969, 0.75, 0.2969, 0.5, 0.3125, 0.75, 0.3125, 1.0, 0.2969, 1.0, 0.2969, 0.75, 0.2969, 0.75, 0.2969, 1.0, 0.2812, 1.0, 0.2812, 0.75, 0.2969, 0.5, 0.2969, 0.75, 0.2812, 0.75, 0.2812, 0.5, 0.2812, 0.5, 0.2812, 0.75, 0.2656, 0.75, 0.2656, 0.5, 0.2812, 0.75, 0.2812, 1.0, 0.2656, 1.0, 0.2656, 0.75, 0.2656, 0.75, 0.2656, 1.0, 0.25, 1.0, 0.25, 0.75, 0.2656, 0.5, 0.2656, 0.75, 0.25, 0.75, 0.25, 0.5, 0.25, 0.5, 0.25, 0.75, 0.2344, 0.75, 0.2344, 0.5, 0.25, 0.75, 0.25, 1.0, 0.2344, 1.0, 0.2344, 0.75, 0.2344, 0.75, 0.2344, 1.0, 0.2188, 1.0, 0.2188, 0.75, 0.2344, 0.5, 0.2344, 0.75, 0.2188, 0.75, 0.2188, 0.5, 0.2188, 0.5, 0.2188, 0.75, 0.2031, 0.75, 0.2031, 0.5, 0.2188, 0.75, 0.2188, 1.0, 0.2031, 1.0, 0.2031, 0.75, 0.2031, 0.75, 0.2031, 1.0, 0.1875, 1.0, 0.1875, 0.75, 0.2031, 0.5, 0.2031, 0.75, 0.1875, 0.75, 0.1875, 0.5, 0.1875, 0.5, 0.1875, 0.75, 0.1719, 0.75, 0.1719, 0.5, 0.1875, 0.75, 0.1875, 1.0, 0.1719, 1.0, 0.1719, 0.75, 0.1719, 0.75, 0.1719, 1.0, 0.1562, 1.0, 0.1563, 0.75, 0.1719, 0.5, 0.1719, 0.75, 0.1563, 0.75, 0.1562, 0.5, 0.1562, 0.5, 0.1563, 0.75, 0.1406, 0.75, 0.1406, 0.5, 0.1563, 0.75, 0.1562, 1.0, 0.1406, 1.0, 0.1406, 0.75, 0.1406, 0.75, 0.1406, 1.0, 0.125, 1.0, 0.125, 0.75, 0.1406, 0.5, 0.1406, 0.75, 0.125, 0.75, 0.125, 0.5, 0.125, 0.5, 0.125, 0.75, 0.1094, 0.75, 0.1094, 0.5, 0.125, 0.75, 0.125, 1.0, 0.1094, 1.0, 0.1094, 0.75, 0.1094, 0.75, 0.1094, 1.0, 0.09375, 1.0, 0.09375, 0.75, 0.1094, 0.5, 0.1094, 0.75, 0.09375, 0.75, 0.09375, 0.5, 0.09375, 0.5, 0.09375, 0.75, 0.07812, 0.75, 0.07813, 0.5, 0.09375, 0.75, 0.09375, 1.0, 0.07813, 1.0, 0.07812, 0.75, 0.07812, 0.75, 0.07813, 1.0, 0.0625, 1.0, 0.0625, 0.75, 0.07813, 0.5, 0.07812, 0.75, 0.0625, 0.75, 0.0625, 0.5, 0.2968, 0.4854, 0.2734, 0.4877, 0.25, 0.25, 0.3193, 0.4786, 0.25, 0.49, 0.2266, 0.4877, 0.25, 0.25, 0.2734, 0.4877, 0.2032, 0.4854, 0.1807, 0.4786, 0.25, 0.25, 0.2266, 0.4877, 0.1582, 0.4717, 0.1374, 0.4606, 0.25, 0.25, 0.1807, 0.4786, 0.1167, 0.4496, 0.09848, 0.4346, 0.25, 0.25, 0.1374, 0.4606, 0.08029, 0.4197, 0.06537, 0.4015, 0.25, 0.25, 0.09848, 0.4346, 0.05045, 0.3833, 0.03936, 0.3626, 0.25, 0.25, 0.06537, 0.4015, 0.02827, 0.3418, 0.02144, 0.3193, 0.25, 0.25, 0.03936, 0.3626, 0.01461, 0.2968, 0.01231, 0.2734, 0.25, 0.25, 0.02144, 0.3193, 0.01, 0.25, 0.01231, 0.2266, 0.25, 0.25, 0.01231, 0.2734, 0.01461, 0.2032, 0.02144, 0.1807, 0.25, 0.25, 0.01231, 0.2266, 0.02827, 0.1582, 0.03936, 0.1374, 0.25, 0.25, 0.02144, 0.1807, 0.05045, 0.1167, 0.06537, 0.09848, 0.25, 0.25, 0.03936, 0.1374, 0.08029, 0.08029, 0.09848, 0.06537, 0.25, 0.25, 0.06537, 0.09848, 0.1167, 0.05045, 0.1374, 0.03936, 0.25, 0.25, 0.09848, 0.06537, 0.1582, 0.02827, 0.1807, 0.02144, 0.25, 0.25, 0.1374, 0.03936, 0.2032, 0.01461, 0.2266, 0.01231, 0.25, 0.25, 0.1807, 0.02144, 0.25, 0.01, 0.2734, 0.01231, 0.25, 0.25, 0.2266, 0.01231, 0.2968, 0.01461, 0.3193, 0.02144, 0.25, 0.25, 0.2734, 0.01231, 0.3418, 0.02827, 0.3626, 0.03936, 0.25, 0.25, 0.3193, 0.02144, 0.3833, 0.05045, 0.4015, 0.06537, 0.25, 0.25, 0.3626, 0.03936, 0.4197, 0.08029, 0.4346, 0.09848, 0.25, 0.25, 0.4015, 0.06537, 0.4496, 0.1167, 0.4606, 0.1374, 0.25, 0.25, 0.4346, 0.09848, 0.4717, 0.1582, 0.4786, 0.1807, 0.25, 0.25, 0.4606, 0.1374, 0.4854, 0.2032, 0.4877, 0.2266, 0.25, 0.25, 0.4786, 0.1807, 0.49, 0.25, 0.4877, 0.2734, 0.25, 0.25, 0.4877, 0.2266, 0.4854, 0.2968, 0.4786, 0.3193, 0.25, 0.25, 0.4877, 0.2734, 0.4717, 0.3418, 0.4606, 0.3626, 0.25, 0.25, 0.4786, 0.3193, 0.4496, 0.3833, 0.4346, 0.4015, 0.25, 0.25, 0.4606, 0.3626, 0.4197, 0.4197, 0.4015, 0.4346, 0.25, 0.25, 0.4346, 0.4015, 0.3833, 0.4496, 0.3626, 0.4606, 0.25, 0.25, 0.4015, 0.4346, 0.3418, 0.4717, 0.3193, 0.4786, 0.25, 0.25, 0.3626, 0.4606, 0.0625, 0.5, 0.0625, 0.75, 0.04688, 0.75, 0.04688, 0.5, 0.0625, 0.75, 0.0625, 1.0, 0.04688, 1.0, 0.04688, 0.75, 0.04688, 0.75, 0.04688, 1.0, 0.03125, 1.0, 0.03125, 0.75, 0.04688, 0.5, 0.04688, 0.75, 0.03125, 0.75, 0.03125, 0.5, 0.03125, 0.5, 0.03125, 0.75, 0.01563, 0.75, 0.01563, 0.5, 0.03125, 0.75, 0.03125, 1.0, 0.01563, 1.0, 0.01563, 0.75, 0.01563, 0.75, 0.01563, 1.0, 0.0, 1.0, 0.0, 0.75, 0.01563, 0.5, 0.01563, 0.75, 0.0, 0.75, 0.0, 0.5, 0.75, 0.49, 0.7734, 0.4877, 0.75, 0.25, 0.7266, 0.4877, 0.7968, 0.4854, 0.8193, 0.4786, 0.75, 0.25, 0.7734, 0.4877, 0.8418, 0.4717, 0.8626, 0.4606, 0.75, 0.25, 0.8193, 0.4786, 0.8833, 0.4496, 0.9015, 0.4346, 0.75, 0.25, 0.8626, 0.4606, 0.9197, 0.4197, 0.9346, 0.4015, 0.75, 0.25, 0.9015, 0.4346, 0.9496, 0.3833, 0.9606, 0.3626, 0.75, 0.25, 0.9346, 0.4015, 0.9717, 0.3418, 0.9786, 0.3193, 0.75, 0.25, 0.9606, 0.3626, 0.9854, 0.2968, 0.9877, 0.2734, 0.75, 0.25, 0.9786, 0.3193, 0.99, 0.25, 0.9877, 0.2266, 0.75, 0.25, 0.9877, 0.2734, 0.9854, 0.2032, 0.9786, 0.1807, 0.75, 0.25, 0.9877, 0.2266, 0.9717, 0.1582, 0.9606, 0.1374, 0.75, 0.25, 0.9786, 0.1807, 0.9496, 0.1167, 0.9346, 0.09848, 0.75, 0.25, 0.9606, 0.1374, 0.9197, 0.08029, 0.9015, 0.06537, 0.75, 0.25, 0.9346, 0.09848, 0.8833, 0.05045, 0.8626, 0.03936, 0.75, 0.25, 0.9015, 0.06537, 0.8418, 0.02827, 0.8193, 0.02144, 0.75, 0.25, 0.8626, 0.03936, 0.7968, 0.01461, 0.7734, 0.01231, 0.75, 0.25, 0.8193, 0.02144, 0.75, 0.01, 0.7266, 0.01231, 0.75, 0.25, 0.7734, 0.01231, 0.7032, 0.01461, 0.6807, 0.02144, 0.75, 0.25, 0.7266, 0.01231, 0.6582, 0.02827, 0.6374, 0.03936, 0.75, 0.25, 0.6807, 0.02144, 0.6167, 0.05045, 0.5985, 0.06537, 0.75, 0.25, 0.6374, 0.03936, 0.5803, 0.08029, 0.5654, 0.09848, 0.75, 0.25, 0.5985, 0.06537, 0.5504, 0.1167, 0.5394, 0.1374, 0.75, 0.25, 0.5654, 0.09848, 0.5283, 0.1582, 0.5214, 0.1807, 0.75, 0.25, 0.5394, 0.1374, 0.5146, 0.2032, 0.5123, 0.2266, 0.75, 0.25, 0.5214, 0.1807, 0.51, 0.25, 0.5123, 0.2734, 0.75, 0.25, 0.5123, 0.2266, 0.5146, 0.2968, 0.5214, 0.3193, 0.75, 0.25, 0.5123, 0.2734, 0.5283, 0.3418, 0.5394, 0.3626, 0.75, 0.25, 0.5214, 0.3193, 0.5504, 0.3833, 0.5654, 0.4015, 0.75, 0.25, 0.5394, 0.3626, 0.5803, 0.4197, 0.5985, 0.4346, 0.75, 0.25, 0.5654, 0.4015, 0.6167, 0.4496, 0.6374, 0.4606, 0.75, 0.25, 0.5985, 0.4346, 0.6582, 0.4717, 0.6807, 0.4786, 0.75, 0.25, 0.6374, 0.4606, 0.7032, 0.4854, 0.7266, 0.4877, 0.75, 0.25, 0.6807, 0.4786])
me_cylinder_001.materials.append(mat_material_001)
me_cylinder_001.update()
me_cube_003 = bpy.data.meshes.new('Cube.003')
me_cube_003.from_pydata([(-0.1332, -0.1847, -0.02077), (-0.1332, -0.1847, 0.02077), (-0.1332, 0.1847, -0.02077), (-0.1332, 0.1847, 0.02077), (0.1332, -0.1847, -0.02077), (0.1332, -0.1847, 0.02077), (0.1332, 0.1847, -0.02077), (0.1332, 0.1847, 0.02077)], [], [(0, 1, 3, 2), (2, 3, 7, 6), (6, 7, 5, 4), (4, 5, 1, 0), (2, 6, 4, 0), (7, 3, 1, 5)])
_uv = me_cube_003.uv_layers.new(name='UVMap')
_uv.uv.foreach_set('vector', [0.375, 0.0, 0.625, 0.0, 0.625, 0.25, 0.375, 0.25, 0.375, 0.25, 0.625, 0.25, 0.625, 0.5, 0.375, 0.5, 0.375, 0.5, 0.625, 0.5, 0.625, 0.75, 0.375, 0.75, 0.375, 0.75, 0.625, 0.75, 0.625, 1.0, 0.375, 1.0, 0.125, 0.5, 0.375, 0.5, 0.375, 0.75, 0.125, 0.75, 0.625, 0.5, 0.875, 0.5, 0.875, 0.75, 0.625, 0.75])
me_cube_003.materials.append(mat_material_001)
me_cube_003.update()
me_cube_004 = bpy.data.meshes.new('Cube.004')
me_cube_004.from_pydata([(-0.1332, -0.1847, -0.02077), (-0.1332, -0.1847, 0.02077), (-0.1332, 0.1847, -0.02077), (-0.1332, 0.1847, 0.02077), (0.1332, -0.1847, -0.02077), (0.1332, -0.1847, 0.02077), (0.1332, 0.1847, -0.02077), (0.1332, 0.1847, 0.02077)], [], [(0, 1, 3, 2), (2, 3, 7, 6), (6, 7, 5, 4), (4, 5, 1, 0), (2, 6, 4, 0), (7, 3, 1, 5)])
_uv = me_cube_004.uv_layers.new(name='UVMap')
_uv.uv.foreach_set('vector', [0.375, 0.0, 0.625, 0.0, 0.625, 0.25, 0.375, 0.25, 0.375, 0.25, 0.625, 0.25, 0.625, 0.5, 0.375, 0.5, 0.375, 0.5, 0.625, 0.5, 0.625, 0.75, 0.375, 0.75, 0.375, 0.75, 0.625, 0.75, 0.625, 1.0, 0.375, 1.0, 0.125, 0.5, 0.375, 0.5, 0.375, 0.75, 0.125, 0.75, 0.625, 0.5, 0.875, 0.5, 0.875, 0.75, 0.625, 0.75])
me_cube_004.materials.append(mat_material_001)
me_cube_004.update()
me_cube_005 = bpy.data.meshes.new('Cube.005')
me_cube_005.from_pydata([(-0.07455, -1.272, -0.01217), (-0.07455, -1.272, 0.01217), (-0.07455, 1.272, -0.01217), (-0.07455, 1.272, 0.01217), (0.07455, -1.272, -0.01217), (0.07455, -1.272, 0.01217), (0.07455, 1.272, -0.01217), (0.07455, 1.272, 0.01217)], [], [(0, 1, 3, 2), (2, 3, 7, 6), (6, 7, 5, 4), (4, 5, 1, 0), (2, 6, 4, 0), (7, 3, 1, 5)])
_uv = me_cube_005.uv_layers.new(name='UVMap')
_uv.uv.foreach_set('vector', [0.375, 0.0, 0.625, 0.0, 0.625, 0.25, 0.375, 0.25, 0.375, 0.25, 0.625, 0.25, 0.625, 0.5, 0.375, 0.5, 0.375, 0.5, 0.625, 0.5, 0.625, 0.75, 0.375, 0.75, 0.375, 0.75, 0.625, 0.75, 0.625, 1.0, 0.375, 1.0, 0.125, 0.5, 0.375, 0.5, 0.375, 0.75, 0.125, 0.75, 0.625, 0.5, 0.875, 0.5, 0.875, 0.75, 0.625, 0.75])
me_cube_005.materials.append(mat_material_004)
me_cube_005.update()
me_cube_006 = bpy.data.meshes.new('Cube.006')
me_cube_006.from_pydata([(-0.01166, -0.4, -0.572), (-0.01166, -0.4, 0.572), (-0.01166, 0.4, -0.572), (-0.01166, 0.4, 0.572), (0.01166, -0.4, -0.572), (0.01166, -0.4, 0.572), (0.01166, 0.4, -0.572), (0.01166, 0.4, 0.572)], [], [(0, 1, 3, 2), (2, 3, 7, 6), (6, 7, 5, 4), (4, 5, 1, 0), (2, 6, 4, 0), (7, 3, 1, 5)])
_uv = me_cube_006.uv_layers.new(name='UVMap')
_uv.uv.foreach_set('vector', [0.375, 0.0, 0.625, 0.0, 0.625, 0.25, 0.375, 0.25, 0.375, 0.25, 0.625, 0.25, 0.625, 0.5, 0.375, 0.5, 0.375, 0.5, 0.625, 0.5, 0.625, 0.75, 0.375, 0.75, 0.375, 0.75, 0.625, 0.75, 0.625, 1.0, 0.375, 1.0, 0.125, 0.5, 0.375, 0.5, 0.375, 0.75, 0.125, 0.75, 0.625, 0.5, 0.875, 0.5, 0.875, 0.75, 0.625, 0.75])
me_cube_006.materials.append(mat_material_005)
me_cube_006.update()

# ---- objects
ob_cube = bpy.data.objects.new('Cube', me_cube)
ob_light = bpy.data.objects.new('Light', light_light)
ob_camera = bpy.data.objects.new('Camera', cam_camera)
ob_cube_001 = bpy.data.objects.new('Cube.001', me_cube_001)
ob_cylinder = bpy.data.objects.new('Cylinder', me_cylinder)
ob_cube_002 = bpy.data.objects.new('Cube.002', me_cube_002)
ob_cylinder_001 = bpy.data.objects.new('Cylinder.001', me_cylinder_001)
ob_cube_003 = bpy.data.objects.new('Cube.003', me_cube_003)
ob_cube_004 = bpy.data.objects.new('Cube.004', me_cube_004)
ob_cube_005 = bpy.data.objects.new('Cube.005', me_cube_005)
ob_cube_006 = bpy.data.objects.new('Cube.006', me_cube_006)

# ---- transforms, parenting, visibility, modifiers, constraints
ob_cube.location = (0.0, 0.0, 2.0)
ob_cube.scale = (0.3, 0.3, 1.711)
ob_cube.lock_rotations_4d = False
ob_cube.empty_display_type = 'ARROWS'
ob_cube.lineart.crease_threshold = 0.0
ob_light.location = (4.076, 1.005, 5.904)
ob_light.rotation_euler = (0.6503, 0.05522, 1.866)
ob_light.lock_rotations_4d = False
ob_light.empty_display_type = 'ARROWS'
ob_light.color = (0.0, 0.0, 0.0, 0.0)
ob_light.lineart.crease_threshold = 0.0
ob_camera.location = (7.359, -6.926, 4.958)
ob_camera.rotation_euler = (1.109, 0.0, 0.8149)
ob_camera.lock_rotations_4d = False
ob_camera.empty_display_type = 'ARROWS'
ob_camera.color = (0.0, 0.0, 0.0, 0.0)
ob_camera.display_type = 'WIRE'
ob_camera.lineart.crease_threshold = 0.0
ob_cube_001.location = (0.0, 0.0, 6.0)
ob_cube_001.scale = (2.0, 3.156, 1.664)
ob_cylinder.location = (0.0, 0.0, 8.313)
ob_cylinder.rotation_euler = (1.571, -0.0, 0.0)
ob_cylinder.scale = (1.016, 1.206, 1.223)
ob_cube_002.location = (0.0, 2.217, 5.838)
ob_cube_002.rotation_euler = (-1.571, -1.571, 0.0)
ob_cube_002.scale = (1.0, 1.062, 0.2359)
ob_cylinder_001.location = (-0.6964, 2.295, 5.744)
ob_cylinder_001.rotation_euler = (-1.571, -1.571, 0.0)
ob_cube_003.location = (0.9385, 2.234, 5.096)
ob_cube_003.rotation_euler = (-1.571, -1.571, 0.0)
ob_cube_003.scale = (1.0, 1.0, 3.126)
ob_cube_004.location = (0.9385, 2.234, 6.528)
ob_cube_004.rotation_euler = (-1.571, -1.571, 0.0)
ob_cube_004.scale = (1.0, 1.0, 3.126)
ob_cube_005.location = (0.8746, 0.05215, 7.869)
ob_cube_005.rotation_euler = (-3.142, -0.9658, -6.321e-08)
ob_cube_005.scale = (1.778, 1.488, 0.9284)
ob_cube_006.location = (1.095, -0.9511, 7.666)
ob_cube_006.rotation_euler = (-3.142, -0.9658, -6.321e-08)
ob_cube_006.scale = (1.25, 1.046, 1.34)
ob_cube_006.delta_rotation_euler = (-0.0384, -0.0925, -0.2601)

# ---- collection membership
col_collection.objects.link(ob_cube)
col_collection.objects.link(ob_light)
col_collection.objects.link(ob_camera)
col_collection.objects.link(ob_cube_001)
col_collection.objects.link(ob_cylinder)
col_collection.objects.link(ob_cube_002)
col_collection.objects.link(ob_cylinder_001)
col_collection.objects.link(ob_cube_003)
col_collection.objects.link(ob_cube_004)
col_collection.objects.link(ob_cube_005)
col_collection.objects.link(ob_cube_006)

# ---- scene / render settings (as saved in the file)
scene.camera = ob_camera
scene.frame_start = 1; scene.frame_end = 250; scene.frame_set(118)
scene.render.engine = 'BLENDER_EEVEE_NEXT'
scene.cycles.sampling_pattern = 'TABULATED_SOBOL'
scene.cycles.use_light_tree = False
scene.view_settings.view_transform = 'Filmic'
bpy.context.view_layer.update()
